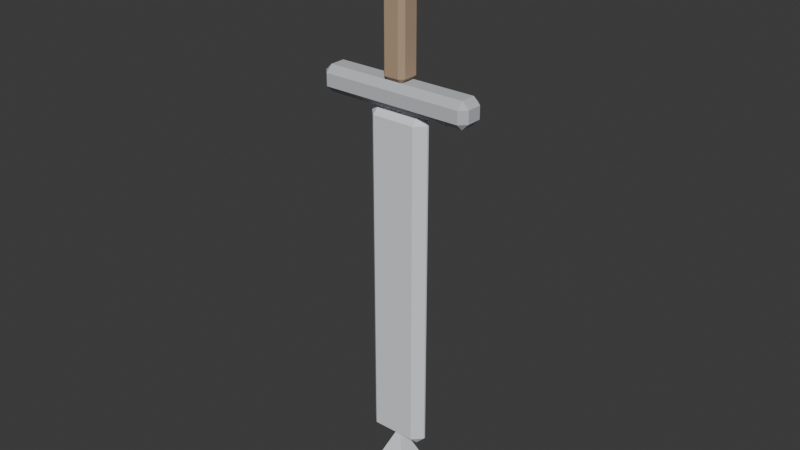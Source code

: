 # Source: greatsword-v1.blend  (saved by Blender 4.5.90; exported with 4.5.12 LTS)
import bpy
from mathutils import Matrix  # noqa: F401  (used for matrix-valued properties, if any)

bpy.ops.wm.read_factory_settings(use_empty=True)
scene = bpy.context.scene
scene.name = 'Scene'

# ---- collections
col_collection = bpy.data.collections.new('Collection'); scene.collection.children.link(col_collection)

# ---- materials (node trees are filled in below, after node groups)
mat_metal_base = bpy.data.materials.new('metal_base')
mat_metal_base.diffuse_color = (0.7412, 0.7686, 0.8078, 1.0)
mat_metal_dark = bpy.data.materials.new('metal_dark')
mat_metal_dark.diffuse_color = (0.5336, 0.5534, 0.5816, 1.0)
mat_leather_base = bpy.data.materials.new('leather_base')
mat_leather_base.diffuse_color = (0.4471, 0.3176, 0.2118, 1.0)
mat_metal_light = bpy.data.materials.new('metal_light')
mat_metal_light.diffuse_color = (0.7981, 0.8195, 0.8501, 1.0)
mat_gem_light = bpy.data.materials.new('gem_light')
mat_gem_light.diffuse_color = (0.3301, 0.5962, 0.8409, 1.0)

# ---- material node trees
mat_metal_base.use_nodes = True; mat_metal_base.node_tree.nodes.clear()
_N = mat_metal_base.node_tree.nodes; _L = mat_metal_base.node_tree.links
n0 = _N.new('ShaderNodeBsdfPrincipled'); n0.name = 'Principled BSDF'; n0.location = (-200, 100)
n0.inputs[0].default_value = (0.7412, 0.7686, 0.8078, 1.0)
n0.inputs[2].default_value = 0.95
n1 = _N.new('ShaderNodeOutputMaterial'); n1.name = 'Material Output'; n1.location = (200, 100)
_L.new(n0.outputs[0], n1.inputs[0])
n1.is_active_output = True
mat_metal_dark.use_nodes = True; mat_metal_dark.node_tree.nodes.clear()
_N = mat_metal_dark.node_tree.nodes; _L = mat_metal_dark.node_tree.links
n0 = _N.new('ShaderNodeBsdfPrincipled'); n0.name = 'Principled BSDF'; n0.location = (-200, 100)
n0.inputs[0].default_value = (0.5336, 0.5534, 0.5816, 1.0)
n0.inputs[2].default_value = 0.95
n1 = _N.new('ShaderNodeOutputMaterial'); n1.name = 'Material Output'; n1.location = (200, 100)
_L.new(n0.outputs[0], n1.inputs[0])
n1.is_active_output = True
mat_leather_base.use_nodes = True; mat_leather_base.node_tree.nodes.clear()
_N = mat_leather_base.node_tree.nodes; _L = mat_leather_base.node_tree.links
n0 = _N.new('ShaderNodeBsdfPrincipled'); n0.name = 'Principled BSDF'; n0.location = (-200, 100)
n0.inputs[0].default_value = (0.4471, 0.3176, 0.2118, 1.0)
n0.inputs[2].default_value = 0.95
n1 = _N.new('ShaderNodeOutputMaterial'); n1.name = 'Material Output'; n1.location = (200, 100)
_L.new(n0.outputs[0], n1.inputs[0])
n1.is_active_output = True
mat_metal_light.use_nodes = True; mat_metal_light.node_tree.nodes.clear()
_N = mat_metal_light.node_tree.nodes; _L = mat_metal_light.node_tree.links
n0 = _N.new('ShaderNodeBsdfPrincipled'); n0.name = 'Principled BSDF'; n0.location = (-200, 100)
n0.inputs[0].default_value = (0.7981, 0.8195, 0.8501, 1.0)
n0.inputs[2].default_value = 0.95
n1 = _N.new('ShaderNodeOutputMaterial'); n1.name = 'Material Output'; n1.location = (200, 100)
_L.new(n0.outputs[0], n1.inputs[0])
n1.is_active_output = True
mat_gem_light.use_nodes = True; mat_gem_light.node_tree.nodes.clear()
_N = mat_gem_light.node_tree.nodes; _L = mat_gem_light.node_tree.links
n0 = _N.new('ShaderNodeBsdfPrincipled'); n0.name = 'Principled BSDF'; n0.location = (-200, 100)
n0.inputs[0].default_value = (0.3301, 0.5962, 0.8409, 1.0)
n0.inputs[2].default_value = 0.95
n1 = _N.new('ShaderNodeOutputMaterial'); n1.name = 'Material Output'; n1.location = (200, 100)
_L.new(n0.outputs[0], n1.inputs[0])
n1.is_active_output = True

# ---- world
world_world = bpy.data.worlds.new('World'); scene.world = world_world
world_world.use_nodes = True; world_world.node_tree.nodes.clear()
_N = world_world.node_tree.nodes; _L = world_world.node_tree.links
n0 = _N.new('ShaderNodeOutputWorld'); n0.name = 'World Output'; n0.location = (200, 100)
n1 = _N.new('ShaderNodeBackground'); n1.name = 'Background'; n1.location = (-200, 100)
n1.inputs[0].default_value = (0.05088, 0.05088, 0.05088, 1.0)
_L.new(n1.outputs[0], n0.inputs[0])
n0.is_active_output = True
world_world.color = (0.05088, 0.05088, 0.05088)
world_world.sun_shadow_jitter_overblur = 0.0

# ---- meshes
me_cube_037 = bpy.data.meshes.new('Cube.037')
me_cube_037.from_pydata([(-0.06, -0.0025, -0.995), (-0.06, -0.0275, -0.97), (-0.085, -0.0025, -0.97), (-0.06, -0.0275, -0.07), (-0.06, -0.0025, -0.045), (-0.085, -0.0025, -0.07), (-0.06, 0.0025, -0.995), (-0.085, 0.0025, -0.97), (-0.06, 0.0275, -0.97), (-0.06, 0.0025, -0.045), (-0.06, 0.0275, -0.07), (-0.085, 0.0025, -0.07), (0.06, -0.0025, -0.995), (0.085, -0.0025, -0.97), (0.06, -0.0275, -0.97), (0.06, -0.0025, -0.045), (0.06, -0.0275, -0.07), (0.085, -0.0025, -0.07), (0.06, 0.0025, -0.995), (0.06, 0.0275, -0.97), (0.085, 0.0025, -0.97), (0.06, 0.0025, -0.045), (0.085, 0.0025, -0.07), (0.06, 0.0275, -0.07)], [], [(0, 1, 2), (3, 4, 5), (6, 7, 8), (9, 10, 11), (12, 13, 14), (15, 16, 17), (18, 19, 20), (21, 22, 23), (6, 0, 2, 7), (1, 3, 5, 2), (4, 9, 11, 5), (10, 8, 7, 11), (18, 6, 8, 19), (9, 21, 23, 10), (22, 20, 19, 23), (12, 18, 20, 13), (21, 15, 17, 22), (16, 14, 13, 17), (0, 12, 14, 1), (15, 4, 3, 16), (6, 18, 12, 0), (2, 5, 11, 7), (14, 16, 3, 1), (21, 9, 4, 15), (8, 10, 23, 19), (20, 22, 17, 13)])
_uv = me_cube_037.uv_layers.new(name='UVMap')
_uv.uv.foreach_set('vector', [0.1618, 0.6364, 0.1618, 0.75, 0.125, 0.6364, 0.6184, 0.0, 0.625, 0.1136, 0.6184, 0.1136, 0.1618, 0.6136, 0.125, 0.6136, 0.1618, 0.5, 0.625, 0.265, 0.6184, 0.2866, 0.6184, 0.1364, 0.3382, 0.6364, 0.3815, 0.6364, 0.3801, 0.7855, 0.6301, 0.7658, 0.6184, 0.7868, 0.6184, 0.638, 0.3382, 0.6136, 0.3801, 0.4645, 0.3815, 0.6136, 0.6301, 0.4842, 0.6184, 0.612, 0.6184, 0.4632, 0.1618, 0.6136, 0.1618, 0.6364, 0.125, 0.6364, 0.125, 0.6136, 0.3816, 0.0, 0.6184, 0.0, 0.6184, 0.1136, 0.3816, 0.1136, 0.625, 0.1136, 0.625, 0.265, 0.6184, 0.1364, 0.6184, 0.1136, 0.6184, 0.2866, 0.3816, 0.2868, 0.3816, 0.1364, 0.6184, 0.1364, 0.3382, 0.6136, 0.1618, 0.6136, 0.1618, 0.5, 0.3801, 0.4645, 0.625, 0.265, 0.6301, 0.4842, 0.6184, 0.4632, 0.6184, 0.2866, 0.6184, 0.612, 0.3815, 0.6136, 0.3801, 0.4645, 0.6184, 0.4632, 0.3382, 0.6364, 0.3382, 0.6136, 0.3815, 0.6136, 0.3815, 0.6364, 0.6301, 0.4842, 0.6301, 0.7658, 0.6184, 0.638, 0.6184, 0.612, 0.6184, 0.7868, 0.3801, 0.7855, 0.3815, 0.6364, 0.6184, 0.638, 0.1618, 0.6364, 0.3382, 0.6364, 0.3801, 0.7855, 0.1618, 0.75, 0.6301, 0.7658, 0.625, 0.9632, 0.6184, 0.9632, 0.6184, 0.7868, 0.1618, 0.6136, 0.3382, 0.6136, 0.3382, 0.6364, 0.1618, 0.6364, 0.3816, 0.1136, 0.6184, 0.1136, 0.6184, 0.1364, 0.3816, 0.1364, 0.3801, 0.7855, 0.6184, 0.7868, 0.6184, 0.9632, 0.3816, 0.9632, 0.6301, 0.4842, 0.8382, 0.6136, 0.8382, 0.6364, 0.6301, 0.7658, 0.3816, 0.2868, 0.6184, 0.2866, 0.6184, 0.4632, 0.3801, 0.4645, 0.3815, 0.6136, 0.6184, 0.612, 0.6184, 0.638, 0.3815, 0.6364])
me_cube_037.materials.append(mat_metal_base)
me_cube_037.update()
me_cone = bpy.data.meshes.new('Cone')
me_cone.from_pydata([(6.182e-09, -6.182e-09, -0.97), (0.08485, -0.08485, -1.17), (0.08485, 0.08485, -1.17), (-0.08485, 0.08485, -1.17), (-0.08485, -0.08485, -1.17)], [], [(0, 1, 2), (0, 2, 3), (2, 1, 4, 3), (0, 3, 4), (0, 4, 1)])
_uv = me_cone.uv_layers.new(name='UVMap')
_uv.uv.foreach_set('vector', [0.75, 0.25, 0.75, 0.49, 0.99, 0.25, 0.75, 0.25, 0.99, 0.25, 0.75, 0.01, 0.49, 0.25, 0.25, 0.49, 0.01, 0.25, 0.25, 0.01, 0.75, 0.25, 0.75, 0.01, 0.51, 0.25, 0.75, 0.25, 0.51, 0.25, 0.75, 0.49])
me_cone.materials.append(mat_metal_base)
me_cone.update()
me_cube_038 = bpy.data.meshes.new('Cube.038')
me_cube_038.from_pydata([(-0.197, -0.021, -0.045), (-0.197, -0.039, -0.027), (-0.215, -0.021, -0.027), (-0.197, -0.039, 0.007), (-0.197, -0.021, 0.025), (-0.215, -0.021, 0.007), (-0.197, 0.021, -0.045), (-0.215, 0.021, -0.027), (-0.197, 0.039, -0.027), (-0.197, 0.021, 0.025), (-0.197, 0.039, 0.007), (-0.215, 0.021, 0.007), (0.197, -0.021, -0.045), (0.215, -0.021, -0.027), (0.197, -0.039, -0.027), (0.197, -0.021, 0.025), (0.197, -0.039, 0.007), (0.215, -0.021, 0.007), (0.197, 0.021, -0.045), (0.197, 0.039, -0.027), (0.215, 0.021, -0.027), (0.197, 0.021, 0.025), (0.215, 0.021, 0.007), (0.197, 0.039, 0.007)], [], [(0, 1, 2), (3, 4, 5), (6, 7, 8), (9, 10, 11), (12, 13, 14), (15, 16, 17), (18, 19, 20), (21, 22, 23), (6, 0, 2, 7), (1, 3, 5, 2), (4, 9, 11, 5), (10, 8, 7, 11), (18, 6, 8, 19), (9, 21, 23, 10), (22, 20, 19, 23), (12, 18, 20, 13), (21, 15, 17, 22), (16, 14, 13, 17), (0, 12, 14, 1), (15, 4, 3, 16), (6, 18, 12, 0), (2, 5, 11, 7), (14, 16, 3, 1), (21, 9, 4, 15), (8, 10, 23, 19), (20, 22, 17, 13)])
_uv = me_cube_038.uv_layers.new(name='UVMap')
_uv.uv.foreach_set('vector', [0.1355, 0.6923, 0.1355, 0.75, 0.125, 0.6923, 0.5607, 0.0, 0.625, 0.05769, 0.5607, 0.05769, 0.1355, 0.5577, 0.125, 0.5577, 0.1355, 0.5, 0.625, 0.2524, 0.5607, 0.2603, 0.5607, 0.1923, 0.3645, 0.6923, 0.4343, 0.6923, 0.4079, 0.7561, 0.6316, 0.7175, 0.5607, 0.7605, 0.5607, 0.6968, 0.3645, 0.5577, 0.4079, 0.4939, 0.4343, 0.5577, 0.6316, 0.5325, 0.5607, 0.5532, 0.5607, 0.4895, 0.1355, 0.5577, 0.1355, 0.6923, 0.125, 0.6923, 0.125, 0.5577, 0.4393, 0.0, 0.5607, 0.0, 0.5607, 0.05769, 0.4393, 0.05769, 0.625, 0.05769, 0.625, 0.2524, 0.5607, 0.1923, 0.5607, 0.05769, 0.5607, 0.2603, 0.4393, 0.2605, 0.4393, 0.1923, 0.5607, 0.1923, 0.3645, 0.5577, 0.1355, 0.5577, 0.1355, 0.5, 0.4079, 0.4939, 0.625, 0.2524, 0.6316, 0.5325, 0.5607, 0.4895, 0.5607, 0.2603, 0.5607, 0.5532, 0.4343, 0.5577, 0.4079, 0.4939, 0.5607, 0.4895, 0.3645, 0.6923, 0.3645, 0.5577, 0.4343, 0.5577, 0.4343, 0.6923, 0.6316, 0.5325, 0.6316, 0.7175, 0.5607, 0.6968, 0.5607, 0.5532, 0.5607, 0.7605, 0.4079, 0.7561, 0.4343, 0.6923, 0.5607, 0.6968, 0.1355, 0.6923, 0.3645, 0.6923, 0.4079, 0.7561, 0.1355, 0.75, 0.6316, 0.7175, 0.625, 0.9895, 0.5607, 0.9895, 0.5607, 0.7605, 0.1355, 0.5577, 0.3645, 0.5577, 0.3645, 0.6923, 0.1355, 0.6923, 0.4393, 0.05769, 0.5607, 0.05769, 0.5607, 0.1923, 0.4393, 0.1923, 0.4079, 0.7561, 0.5607, 0.7605, 0.5607, 0.9895, 0.4393, 0.9895, 0.6316, 0.5325, 0.8645, 0.5577, 0.8645, 0.6923, 0.6316, 0.7175, 0.4393, 0.2605, 0.5607, 0.2603, 0.5607, 0.4895, 0.4079, 0.4939, 0.4343, 0.5577, 0.5607, 0.5532, 0.5607, 0.6968, 0.4343, 0.6923])
me_cube_038.materials.append(mat_metal_dark)
me_cube_038.update()
me_cube_039 = bpy.data.meshes.new('Cube.039')
me_cube_039.from_pydata([(-0.02, -0.02, 0.025), (-0.02, -0.032, 0.037), (-0.032, -0.02, 0.037), (-0.02, -0.032, 0.283), (-0.02, -0.02, 0.295), (-0.032, -0.02, 0.283), (-0.02, 0.02, 0.025), (-0.032, 0.02, 0.037), (-0.02, 0.032, 0.037), (-0.02, 0.02, 0.295), (-0.02, 0.032, 0.283), (-0.032, 0.02, 0.283), (0.02, -0.02, 0.025), (0.032, -0.02, 0.037), (0.02, -0.032, 0.037), (0.02, -0.02, 0.295), (0.02, -0.032, 0.283), (0.032, -0.02, 0.283), (0.02, 0.02, 0.025), (0.02, 0.032, 0.037), (0.032, 0.02, 0.037), (0.02, 0.02, 0.295), (0.032, 0.02, 0.283), (0.02, 0.032, 0.283)], [], [(0, 1, 2), (3, 4, 5), (6, 7, 8), (9, 10, 11), (12, 13, 14), (15, 16, 17), (18, 19, 20), (21, 22, 23), (6, 0, 2, 7), (1, 3, 5, 2), (4, 9, 11, 5), (10, 8, 7, 11), (18, 6, 8, 19), (9, 21, 23, 10), (22, 20, 19, 23), (12, 18, 20, 13), (21, 15, 17, 22), (16, 14, 13, 17), (0, 12, 14, 1), (15, 4, 3, 16), (6, 18, 12, 0), (2, 5, 11, 7), (14, 16, 3, 1), (21, 9, 4, 15), (8, 10, 23, 19), (20, 22, 17, 13)])
_uv = me_cube_039.uv_layers.new(name='UVMap')
_uv.uv.foreach_set('vector', [0.1719, 0.7031, 0.1719, 0.75, 0.125, 0.7031, 0.6139, 0.9531, 0.625, 0.9531, 0.6139, 1.0, 0.1719, 0.5469, 0.125, 0.5469, 0.1719, 0.5, 0.625, 0.2539, 0.6139, 0.2969, 0.6139, 0.2035, 0.3281, 0.7031, 0.386, 0.7031, 0.383, 0.7943, 0.6597, 0.7276, 0.6139, 0.7969, 0.6139, 0.7035, 0.3281, 0.5469, 0.383, 0.4557, 0.386, 0.5469, 0.6597, 0.5262, 0.6139, 0.5469, 0.6139, 0.4535, 0.1719, 0.5469, 0.1719, 0.7031, 0.125, 0.7031, 0.125, 0.5469, 0.3861, 0.0, 0.6139, 0.0, 0.6139, 0.04688, 0.3861, 0.04688, 0.625, 0.04687, 0.625, 0.2539, 0.6139, 0.2035, 0.6139, 0.04688, 0.6139, 0.2969, 0.3861, 0.2969, 0.3861, 0.2031, 0.6139, 0.2035, 0.3281, 0.5469, 0.1719, 0.5469, 0.1719, 0.5, 0.383, 0.4557, 0.625, 0.2539, 0.6597, 0.5262, 0.6139, 0.4535, 0.6139, 0.2969, 0.6139, 0.5469, 0.386, 0.5469, 0.383, 0.4557, 0.6139, 0.4535, 0.3281, 0.7031, 0.3281, 0.5469, 0.386, 0.5469, 0.386, 0.7031, 0.6597, 0.5262, 0.6597, 0.7276, 0.6139, 0.7035, 0.6139, 0.5469, 0.6139, 0.7969, 0.383, 0.7943, 0.386, 0.7031, 0.6139, 0.7035, 0.1719, 0.7031, 0.3281, 0.7031, 0.383, 0.7943, 0.1719, 0.75, 0.6597, 0.7276, 0.625, 0.9531, 0.6139, 0.9531, 0.6139, 0.7969, 0.1719, 0.5469, 0.3281, 0.5469, 0.3281, 0.7031, 0.1719, 0.7031, 0.3861, 0.04688, 0.6139, 0.04688, 0.6139, 0.2035, 0.3861, 0.2031, 0.383, 0.7943, 0.6139, 0.7969, 0.6139, 0.9531, 0.3861, 0.9531, 0.6597, 0.5262, 0.8281, 0.5469, 0.8281, 0.7031, 0.6597, 0.7276, 0.3861, 0.2969, 0.6139, 0.2969, 0.6139, 0.4535, 0.383, 0.4557, 0.386, 0.5469, 0.6139, 0.5469, 0.6139, 0.7035, 0.386, 0.7031])
me_cube_039.materials.append(mat_leather_base)
me_cube_039.update()
me_sphere_032 = bpy.data.meshes.new('Sphere.032')
me_sphere_032.from_pydata([(0.02475, 0.01591, 0.4459), (0.04287, 0.02756, 0.4075), (0.0495, 0.03182, 0.355), (0.04287, 0.02756, 0.3025), (0.02475, 0.01591, 0.2641), (0.035, 0.0, 0.4459), (0.06062, 0.0, 0.4075), (0.07, 0.0, 0.355), (0.06062, 0.0, 0.3025), (0.035, 0.0, 0.2641), (0.02475, -0.01591, 0.4459), (0.04287, -0.02756, 0.4075), (0.0495, -0.03182, 0.355), (0.04287, -0.02756, 0.3025), (0.02475, -0.01591, 0.2641), (0.0, -0.0225, 0.4459), (0.0, -0.03897, 0.4075), (0.0, -0.045, 0.355), (0.0, -0.03897, 0.3025), (0.0, -0.0225, 0.2641), (0.0, 0.0, 0.46), (-0.02475, -0.01591, 0.4459), (-0.04287, -0.02756, 0.4075), (-0.0495, -0.03182, 0.355), (-0.04287, -0.02756, 0.3025), (-0.02475, -0.01591, 0.2641), (0.0, 0.0, 0.25), (-0.035, 0.0, 0.4459), (-0.06062, 0.0, 0.4075), (-0.07, 0.0, 0.355), (-0.06062, 0.0, 0.3025), (-0.035, 0.0, 0.2641), (-0.02475, 0.01591, 0.4459), (-0.04287, 0.02756, 0.4075), (-0.0495, 0.03182, 0.355), (-0.04287, 0.02756, 0.3025), (-0.02475, 0.01591, 0.2641), (0.0, 0.0225, 0.4459), (0.0, 0.03897, 0.4075), (0.0, 0.045, 0.355), (0.0, 0.03897, 0.3025), (0.0, 0.0225, 0.2641)], [], [(26, 41, 4), (40, 39, 2, 3), (38, 37, 0, 1), (41, 40, 3, 4), (39, 38, 1, 2), (37, 20, 0), (3, 2, 7, 8), (1, 0, 5, 6), (4, 3, 8, 9), (2, 1, 6, 7), (0, 20, 5), (26, 4, 9), (6, 5, 10, 11), (9, 8, 13, 14), (7, 6, 11, 12), (5, 20, 10), (26, 9, 14), (8, 7, 12, 13), (14, 13, 18, 19), (12, 11, 16, 17), (10, 20, 15), (26, 14, 19), (13, 12, 17, 18), (11, 10, 15, 16), (19, 18, 24, 25), (17, 16, 22, 23), (15, 20, 21), (26, 19, 25), (18, 17, 23, 24), (16, 15, 21, 22), (25, 24, 30, 31), (23, 22, 28, 29), (21, 20, 27), (26, 25, 31), (24, 23, 29, 30), (22, 21, 27, 28), (31, 30, 35, 36), (29, 28, 33, 34), (27, 20, 32), (26, 31, 36), (30, 29, 34, 35), (28, 27, 32, 33), (34, 33, 38, 39), (32, 20, 37), (26, 36, 41), (35, 34, 39, 40), (33, 32, 37, 38), (36, 35, 40, 41)])
_uv = me_sphere_032.uv_layers.new(name='UVMap')
_uv.uv.foreach_set('vector', [0.6875, 0.0, 0.75, 0.1667, 0.625, 0.1667, 0.75, 0.3333, 0.75, 0.5, 0.625, 0.5, 0.625, 0.3333, 0.75, 0.6667, 0.75, 0.8333, 0.625, 0.8333, 0.625, 0.6667, 0.75, 0.1667, 0.75, 0.3333, 0.625, 0.3333, 0.625, 0.1667, 0.75, 0.5, 0.75, 0.6667, 0.625, 0.6667, 0.625, 0.5, 0.75, 0.8333, 0.6875, 1.0, 0.625, 0.8333, 0.625, 0.3333, 0.625, 0.5, 0.5, 0.5, 0.5, 0.3333, 0.625, 0.6667, 0.625, 0.8333, 0.5, 0.8333, 0.5, 0.6667, 0.625, 0.1667, 0.625, 0.3333, 0.5, 0.3333, 0.5, 0.1667, 0.625, 0.5, 0.625, 0.6667, 0.5, 0.6667, 0.5, 0.5, 0.625, 0.8333, 0.5625, 1.0, 0.5, 0.8333, 0.5625, 0.0, 0.625, 0.1667, 0.5, 0.1667, 0.5, 0.6667, 0.5, 0.8333, 0.375, 0.8333, 0.375, 0.6667, 0.5, 0.1667, 0.5, 0.3333, 0.375, 0.3333, 0.375, 0.1667, 0.5, 0.5, 0.5, 0.6667, 0.375, 0.6667, 0.375, 0.5, 0.5, 0.8333, 0.4375, 1.0, 0.375, 0.8333, 0.4375, 0.0, 0.5, 0.1667, 0.375, 0.1667, 0.5, 0.3333, 0.5, 0.5, 0.375, 0.5, 0.375, 0.3333, 0.375, 0.1667, 0.375, 0.3333, 0.25, 0.3333, 0.25, 0.1667, 0.375, 0.5, 0.375, 0.6667, 0.25, 0.6667, 0.25, 0.5, 0.375, 0.8333, 0.3125, 1.0, 0.25, 0.8333, 0.3125, 0.0, 0.375, 0.1667, 0.25, 0.1667, 0.375, 0.3333, 0.375, 0.5, 0.25, 0.5, 0.25, 0.3333, 0.375, 0.6667, 0.375, 0.8333, 0.25, 0.8333, 0.25, 0.6667, 0.25, 0.1667, 0.25, 0.3333, 0.125, 0.3333, 0.125, 0.1667, 0.25, 0.5, 0.25, 0.6667, 0.125, 0.6667, 0.125, 0.5, 0.25, 0.8333, 0.1875, 1.0, 0.125, 0.8333, 0.1875, 0.0, 0.25, 0.1667, 0.125, 0.1667, 0.25, 0.3333, 0.25, 0.5, 0.125, 0.5, 0.125, 0.3333, 0.25, 0.6667, 0.25, 0.8333, 0.125, 0.8333, 0.125, 0.6667, 0.125, 0.1667, 0.125, 0.3333, 0.0, 0.3333, 0.0, 0.1667, 0.125, 0.5, 0.125, 0.6667, 0.0, 0.6667, 0.0, 0.5, 0.125, 0.8333, 0.0625, 1.0, 0.0, 0.8333, 0.0625, 0.0, 0.125, 0.1667, 0.0, 0.1667, 0.125, 0.3333, 0.125, 0.5, 0.0, 0.5, 0.0, 0.3333, 0.125, 0.6667, 0.125, 0.8333, 0.0, 0.8333, 0.0, 0.6667, 1.0, 0.1667, 1.0, 0.3333, 0.875, 0.3333, 0.875, 0.1667, 1.0, 0.5, 1.0, 0.6667, 0.875, 0.6667, 0.875, 0.5, 1.0, 0.8333, 0.9375, 1.0, 0.875, 0.8333, 0.9375, 0.0, 1.0, 0.1667, 0.875, 0.1667, 1.0, 0.3333, 1.0, 0.5, 0.875, 0.5, 0.875, 0.3333, 1.0, 0.6667, 1.0, 0.8333, 0.875, 0.8333, 0.875, 0.6667, 0.875, 0.5, 0.875, 0.6667, 0.75, 0.6667, 0.75, 0.5, 0.875, 0.8333, 0.8125, 1.0, 0.75, 0.8333, 0.8125, 0.0, 0.875, 0.1667, 0.75, 0.1667, 0.875, 0.3333, 0.875, 0.5, 0.75, 0.5, 0.75, 0.3333, 0.875, 0.6667, 0.875, 0.8333, 0.75, 0.8333, 0.75, 0.6667, 0.875, 0.1667, 0.875, 0.3333, 0.75, 0.3333, 0.75, 0.1667])
me_sphere_032.materials.append(mat_metal_light)
me_sphere_032.update()
me_sphere_033 = bpy.data.meshes.new('Sphere.033')
me_sphere_033.from_pydata([(0.01626, -0.03664, 0.4291), (0.02817, -0.03198, 0.402), (0.03253, -0.03027, 0.365), (0.02817, -0.03198, 0.328), (0.01626, -0.03664, 0.3009), (0.023, -0.043, 0.4291), (0.03984, -0.043, 0.402), (0.046, -0.043, 0.365), (0.03984, -0.043, 0.328), (0.023, -0.043, 0.3009), (0.01626, -0.04936, 0.4291), (0.02817, -0.05402, 0.402), (0.03253, -0.05573, 0.365), (0.02817, -0.05402, 0.328), (0.01626, -0.04936, 0.3009), (0.0, -0.052, 0.4291), (0.0, -0.05859, 0.402), (0.0, -0.061, 0.365), (0.0, -0.05859, 0.328), (0.0, -0.052, 0.3009), (0.0, -0.043, 0.439), (-0.01626, -0.04936, 0.4291), (-0.02817, -0.05402, 0.402), (-0.03253, -0.05573, 0.365), (-0.02817, -0.05402, 0.328), (-0.01626, -0.04936, 0.3009), (0.0, -0.043, 0.291), (-0.023, -0.043, 0.4291), (-0.03984, -0.043, 0.402), (-0.046, -0.043, 0.365), (-0.03984, -0.043, 0.328), (-0.023, -0.043, 0.3009), (-0.01626, -0.03664, 0.4291), (-0.02817, -0.03198, 0.402), (-0.03253, -0.03027, 0.365), (-0.02817, -0.03198, 0.328), (-0.01626, -0.03664, 0.3009), (0.0, -0.034, 0.4291), (0.0, -0.02741, 0.402), (0.0, -0.025, 0.365), (0.0, -0.02741, 0.328), (0.0, -0.034, 0.3009)], [], [(26, 41, 4), (40, 39, 2, 3), (38, 37, 0, 1), (41, 40, 3, 4), (39, 38, 1, 2), (37, 20, 0), (3, 2, 7, 8), (1, 0, 5, 6), (4, 3, 8, 9), (2, 1, 6, 7), (0, 20, 5), (26, 4, 9), (6, 5, 10, 11), (9, 8, 13, 14), (7, 6, 11, 12), (5, 20, 10), (26, 9, 14), (8, 7, 12, 13), (14, 13, 18, 19), (12, 11, 16, 17), (10, 20, 15), (26, 14, 19), (13, 12, 17, 18), (11, 10, 15, 16), (19, 18, 24, 25), (17, 16, 22, 23), (15, 20, 21), (26, 19, 25), (18, 17, 23, 24), (16, 15, 21, 22), (25, 24, 30, 31), (23, 22, 28, 29), (21, 20, 27), (26, 25, 31), (24, 23, 29, 30), (22, 21, 27, 28), (31, 30, 35, 36), (29, 28, 33, 34), (27, 20, 32), (26, 31, 36), (30, 29, 34, 35), (28, 27, 32, 33), (34, 33, 38, 39), (32, 20, 37), (26, 36, 41), (35, 34, 39, 40), (33, 32, 37, 38), (36, 35, 40, 41)])
_uv = me_sphere_033.uv_layers.new(name='UVMap')
_uv.uv.foreach_set('vector', [0.6875, 0.0, 0.75, 0.1667, 0.625, 0.1667, 0.75, 0.3333, 0.75, 0.5, 0.625, 0.5, 0.625, 0.3333, 0.75, 0.6667, 0.75, 0.8333, 0.625, 0.8333, 0.625, 0.6667, 0.75, 0.1667, 0.75, 0.3333, 0.625, 0.3333, 0.625, 0.1667, 0.75, 0.5, 0.75, 0.6667, 0.625, 0.6667, 0.625, 0.5, 0.75, 0.8333, 0.6875, 1.0, 0.625, 0.8333, 0.625, 0.3333, 0.625, 0.5, 0.5, 0.5, 0.5, 0.3333, 0.625, 0.6667, 0.625, 0.8333, 0.5, 0.8333, 0.5, 0.6667, 0.625, 0.1667, 0.625, 0.3333, 0.5, 0.3333, 0.5, 0.1667, 0.625, 0.5, 0.625, 0.6667, 0.5, 0.6667, 0.5, 0.5, 0.625, 0.8333, 0.5625, 1.0, 0.5, 0.8333, 0.5625, 0.0, 0.625, 0.1667, 0.5, 0.1667, 0.5, 0.6667, 0.5, 0.8333, 0.375, 0.8333, 0.375, 0.6667, 0.5, 0.1667, 0.5, 0.3333, 0.375, 0.3333, 0.375, 0.1667, 0.5, 0.5, 0.5, 0.6667, 0.375, 0.6667, 0.375, 0.5, 0.5, 0.8333, 0.4375, 1.0, 0.375, 0.8333, 0.4375, 0.0, 0.5, 0.1667, 0.375, 0.1667, 0.5, 0.3333, 0.5, 0.5, 0.375, 0.5, 0.375, 0.3333, 0.375, 0.1667, 0.375, 0.3333, 0.25, 0.3333, 0.25, 0.1667, 0.375, 0.5, 0.375, 0.6667, 0.25, 0.6667, 0.25, 0.5, 0.375, 0.8333, 0.3125, 1.0, 0.25, 0.8333, 0.3125, 0.0, 0.375, 0.1667, 0.25, 0.1667, 0.375, 0.3333, 0.375, 0.5, 0.25, 0.5, 0.25, 0.3333, 0.375, 0.6667, 0.375, 0.8333, 0.25, 0.8333, 0.25, 0.6667, 0.25, 0.1667, 0.25, 0.3333, 0.125, 0.3333, 0.125, 0.1667, 0.25, 0.5, 0.25, 0.6667, 0.125, 0.6667, 0.125, 0.5, 0.25, 0.8333, 0.1875, 1.0, 0.125, 0.8333, 0.1875, 0.0, 0.25, 0.1667, 0.125, 0.1667, 0.25, 0.3333, 0.25, 0.5, 0.125, 0.5, 0.125, 0.3333, 0.25, 0.6667, 0.25, 0.8333, 0.125, 0.8333, 0.125, 0.6667, 0.125, 0.1667, 0.125, 0.3333, 0.0, 0.3333, 0.0, 0.1667, 0.125, 0.5, 0.125, 0.6667, 0.0, 0.6667, 0.0, 0.5, 0.125, 0.8333, 0.0625, 1.0, 0.0, 0.8333, 0.0625, 0.0, 0.125, 0.1667, 0.0, 0.1667, 0.125, 0.3333, 0.125, 0.5, 0.0, 0.5, 0.0, 0.3333, 0.125, 0.6667, 0.125, 0.8333, 0.0, 0.8333, 0.0, 0.6667, 1.0, 0.1667, 1.0, 0.3333, 0.875, 0.3333, 0.875, 0.1667, 1.0, 0.5, 1.0, 0.6667, 0.875, 0.6667, 0.875, 0.5, 1.0, 0.8333, 0.9375, 1.0, 0.875, 0.8333, 0.9375, 0.0, 1.0, 0.1667, 0.875, 0.1667, 1.0, 0.3333, 1.0, 0.5, 0.875, 0.5, 0.875, 0.3333, 1.0, 0.6667, 1.0, 0.8333, 0.875, 0.8333, 0.875, 0.6667, 0.875, 0.5, 0.875, 0.6667, 0.75, 0.6667, 0.75, 0.5, 0.875, 0.8333, 0.8125, 1.0, 0.75, 0.8333, 0.8125, 0.0, 0.875, 0.1667, 0.75, 0.1667, 0.875, 0.3333, 0.875, 0.5, 0.75, 0.5, 0.75, 0.3333, 0.875, 0.6667, 0.875, 0.8333, 0.75, 0.8333, 0.75, 0.6667, 0.875, 0.1667, 0.875, 0.3333, 0.75, 0.3333, 0.75, 0.1667])
me_sphere_033.materials.append(mat_gem_light)
me_sphere_033.update()

# ---- objects
ob_swordblade = bpy.data.objects.new('SwordBlade', me_cube_037)
ob_swordtip = bpy.data.objects.new('SwordTip', me_cone)
ob_swordguard = bpy.data.objects.new('SwordGuard', me_cube_038)
ob_swordgrip = bpy.data.objects.new('SwordGrip', me_cube_039)
ob_swordgemmount = bpy.data.objects.new('SwordGemMount', me_sphere_032)
ob_swordbluegem = bpy.data.objects.new('SwordBlueGem', me_sphere_033)

# ---- transforms, parenting, visibility, modifiers, constraints
ob_swordblade.location = (0.0, 0.0, 0.0)
ob_swordtip.location = (0.0, 0.0, 0.0)
ob_swordguard.location = (0.0, 0.0, 0.0)
ob_swordgrip.location = (0.0, 0.0, 0.0)
ob_swordgemmount.location = (0.0, 0.0, 0.0)
ob_swordbluegem.location = (0.0, 0.0, 0.0)

# ---- collection membership
col_collection.objects.link(ob_swordblade)
col_collection.objects.link(ob_swordtip)
col_collection.objects.link(ob_swordguard)
col_collection.objects.link(ob_swordgrip)
col_collection.objects.link(ob_swordgemmount)
col_collection.objects.link(ob_swordbluegem)

# ---- scene / render settings (as saved in the file)
scene.frame_start = 1; scene.frame_end = 61; scene.frame_set(1)
scene.render.engine = 'BLENDER_EEVEE_NEXT'
scene.render.fps = 30
bpy.context.view_layer.update()

# ---- added for rendering (the .blend has no active camera and no usable light): camera, sun
cam_auto = bpy.data.cameras.new('AutoCamera')
cam_auto.lens = 50.0
cam_auto.sensor_width = 36.0
cam_auto.clip_end = 1000.0
ob_auto_camera = bpy.data.objects.new('AutoCamera', cam_auto)
scene.collection.objects.link(ob_auto_camera)
ob_auto_camera.location = (1.56759, -1.88111, 0.899075)
ob_auto_camera.rotation_euler = (1.09748, -7.21219e-08, 0.694738)
scene.camera = ob_auto_camera
light_auto_sun = bpy.data.lights.new('AutoSun', 'SUN')
light_auto_sun.energy = 3.0
light_auto_sun.angle = 0.0523599
ob_auto_sun = bpy.data.objects.new('AutoSun', light_auto_sun)
scene.collection.objects.link(ob_auto_sun)
ob_auto_sun.rotation_euler = (0.872665, 0.174533, 0.523599)
bpy.context.view_layer.update()
